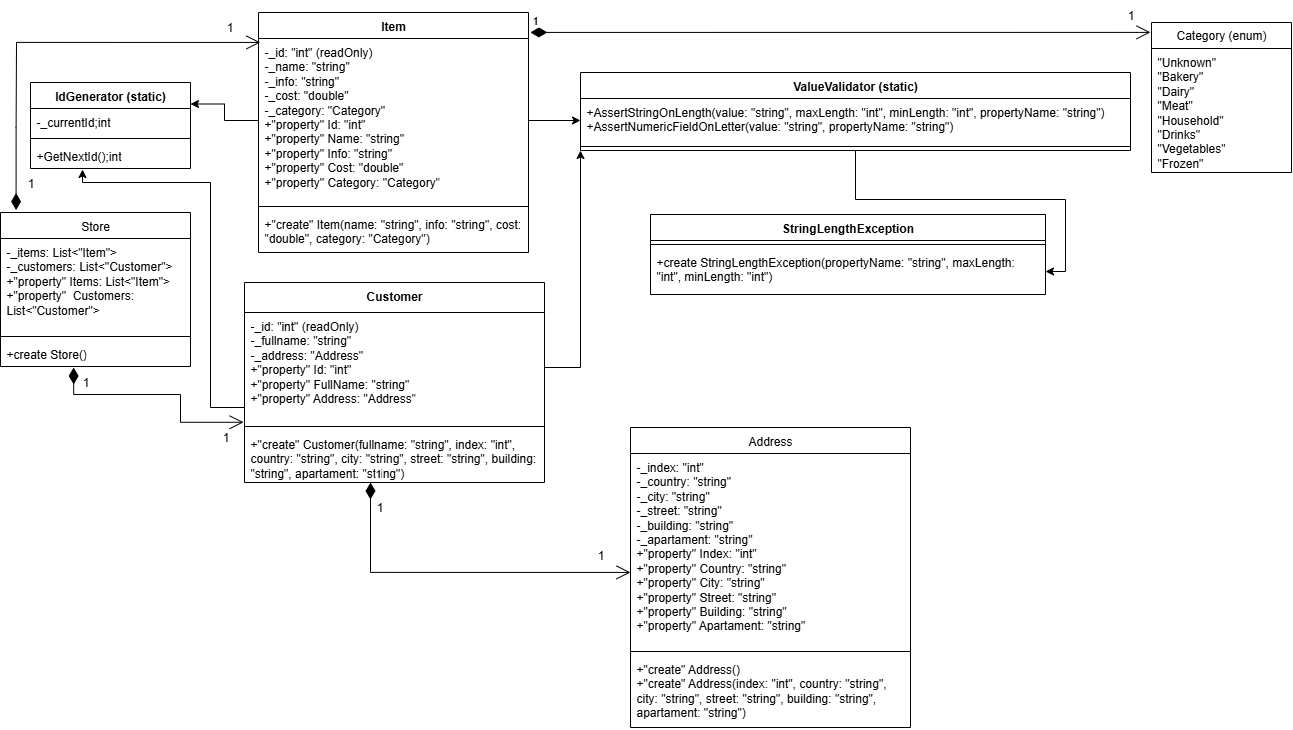

The diagram above was exported from draw.io. Its source (the exported page's mxGraphModel, read from the mxfile embedded in the PNG):
<mxGraphModel dx="1614" dy="885" grid="1" gridSize="10" guides="1" tooltips="1" connect="1" arrows="1" fold="1" page="1" pageScale="1" pageWidth="827" pageHeight="1169" math="0" shadow="0">
  <root>
    <mxCell id="0" />
    <mxCell id="1" parent="0" />
    <mxCell id="q4u_9nmuyYxZKLFUHkqG-37" value="" style="edgeStyle=orthogonalEdgeStyle;rounded=0;orthogonalLoop=1;jettySize=auto;html=1;" parent="1" source="q4u_9nmuyYxZKLFUHkqG-6" target="q4u_9nmuyYxZKLFUHkqG-26" edge="1">
      <mxGeometry relative="1" as="geometry" />
    </mxCell>
    <mxCell id="q4u_9nmuyYxZKLFUHkqG-6" value="ValueValidator (static)" style="swimlane;fontStyle=1;align=center;verticalAlign=top;childLayout=stackLayout;horizontal=1;startSize=26;horizontalStack=0;resizeParent=1;resizeParentMax=0;resizeLast=0;collapsible=1;marginBottom=0;whiteSpace=wrap;html=1;" parent="1" vertex="1">
      <mxGeometry x="600" y="80" width="550" height="78" as="geometry" />
    </mxCell>
    <mxCell id="q4u_9nmuyYxZKLFUHkqG-7" value="&lt;div&gt;+AssertStringOnLength(value: &quot;string&quot;, maxLength: &quot;int&quot;, minLength: &quot;int&quot;, propertyName: &quot;string&quot;)&lt;/div&gt;&lt;div&gt;+AssertNumericFieldOnLetter(value: &quot;string&quot;, propertyName: &quot;string&quot;)&lt;/div&gt;" style="text;strokeColor=none;fillColor=none;align=left;verticalAlign=top;spacingLeft=4;spacingRight=4;overflow=hidden;rotatable=0;points=[[0,0.5],[1,0.5]];portConstraint=eastwest;whiteSpace=wrap;html=1;" parent="q4u_9nmuyYxZKLFUHkqG-6" vertex="1">
      <mxGeometry y="26" width="550" height="44" as="geometry" />
    </mxCell>
    <mxCell id="q4u_9nmuyYxZKLFUHkqG-8" value="" style="line;strokeWidth=1;fillColor=none;align=left;verticalAlign=middle;spacingTop=-1;spacingLeft=3;spacingRight=3;rotatable=0;labelPosition=right;points=[];portConstraint=eastwest;strokeColor=inherit;" parent="q4u_9nmuyYxZKLFUHkqG-6" vertex="1">
      <mxGeometry y="70" width="550" height="8" as="geometry" />
    </mxCell>
    <mxCell id="q4u_9nmuyYxZKLFUHkqG-10" value="Item" style="swimlane;fontStyle=1;align=center;verticalAlign=top;childLayout=stackLayout;horizontal=1;startSize=26;horizontalStack=0;resizeParent=1;resizeParentMax=0;resizeLast=0;collapsible=1;marginBottom=0;whiteSpace=wrap;html=1;" parent="1" vertex="1">
      <mxGeometry x="278" y="20" width="270" height="240" as="geometry" />
    </mxCell>
    <mxCell id="q4u_9nmuyYxZKLFUHkqG-11" value="&lt;div&gt;&lt;div&gt;&lt;div&gt;-_id: &quot;int&quot; (readOnly)&lt;/div&gt;&lt;div&gt;-_name: &quot;string&quot;&lt;/div&gt;&lt;div&gt;-_info: &quot;string&quot;&lt;/div&gt;&lt;div&gt;-_cost: &quot;double&quot;&lt;/div&gt;&lt;div&gt;-_category: &quot;Category&quot;&lt;/div&gt;&lt;div&gt;+&quot;property&quot; Id: &quot;int&quot;&lt;/div&gt;&lt;div&gt;+&quot;property&quot; Name: &quot;string&quot;&lt;/div&gt;&lt;div&gt;+&quot;property&quot; Info: &quot;string&quot;&lt;/div&gt;&lt;div&gt;+&quot;property&quot; Cost: &quot;double&quot;&lt;/div&gt;&lt;div&gt;+&quot;property&quot; Category: &quot;Category&quot;&lt;/div&gt;&lt;/div&gt;&lt;/div&gt;" style="text;strokeColor=none;fillColor=none;align=left;verticalAlign=top;spacingLeft=4;spacingRight=4;overflow=hidden;rotatable=0;points=[[0,0.5],[1,0.5]];portConstraint=eastwest;whiteSpace=wrap;html=1;" parent="q4u_9nmuyYxZKLFUHkqG-10" vertex="1">
      <mxGeometry y="26" width="270" height="164" as="geometry" />
    </mxCell>
    <mxCell id="q4u_9nmuyYxZKLFUHkqG-12" value="" style="line;strokeWidth=1;fillColor=none;align=left;verticalAlign=middle;spacingTop=-1;spacingLeft=3;spacingRight=3;rotatable=0;labelPosition=right;points=[];portConstraint=eastwest;strokeColor=inherit;" parent="q4u_9nmuyYxZKLFUHkqG-10" vertex="1">
      <mxGeometry y="190" width="270" height="8" as="geometry" />
    </mxCell>
    <mxCell id="q4u_9nmuyYxZKLFUHkqG-13" value="+&quot;create&quot; Item(name: &quot;string&quot;, info: &quot;string&quot;, cost: &quot;double&quot;, category: &quot;Category&quot;)" style="text;strokeColor=none;fillColor=none;align=left;verticalAlign=top;spacingLeft=4;spacingRight=4;overflow=hidden;rotatable=0;points=[[0,0.5],[1,0.5]];portConstraint=eastwest;whiteSpace=wrap;html=1;" parent="q4u_9nmuyYxZKLFUHkqG-10" vertex="1">
      <mxGeometry y="198" width="270" height="42" as="geometry" />
    </mxCell>
    <mxCell id="q4u_9nmuyYxZKLFUHkqG-14" value="Customer" style="swimlane;fontStyle=1;align=center;verticalAlign=top;childLayout=stackLayout;horizontal=1;startSize=30;horizontalStack=0;resizeParent=1;resizeParentMax=0;resizeLast=0;collapsible=1;marginBottom=0;whiteSpace=wrap;html=1;" parent="1" vertex="1">
      <mxGeometry x="264" y="290" width="300" height="200" as="geometry" />
    </mxCell>
    <mxCell id="q4u_9nmuyYxZKLFUHkqG-15" value="&lt;div&gt;&lt;div&gt;&lt;div&gt;-_id: &quot;int&quot; (readOnly)&lt;/div&gt;&lt;div&gt;-_fullname: &quot;string&quot;&lt;/div&gt;&lt;div&gt;-_address: &quot;Address&quot;&lt;/div&gt;&lt;div&gt;+&quot;property&quot; Id: &quot;int&quot;&lt;/div&gt;&lt;div&gt;+&quot;property&quot; FullName: &quot;string&quot;&lt;/div&gt;&lt;div&gt;+&quot;property&quot; Address: &quot;Address&quot;&lt;/div&gt;&lt;/div&gt;&lt;/div&gt;" style="text;strokeColor=none;fillColor=none;align=left;verticalAlign=top;spacingLeft=4;spacingRight=4;overflow=hidden;rotatable=0;points=[[0,0.5],[1,0.5]];portConstraint=eastwest;whiteSpace=wrap;html=1;" parent="q4u_9nmuyYxZKLFUHkqG-14" vertex="1">
      <mxGeometry y="30" width="300" height="110" as="geometry" />
    </mxCell>
    <mxCell id="q4u_9nmuyYxZKLFUHkqG-16" value="" style="line;strokeWidth=1;fillColor=none;align=left;verticalAlign=middle;spacingTop=-1;spacingLeft=3;spacingRight=3;rotatable=0;labelPosition=right;points=[];portConstraint=eastwest;strokeColor=inherit;" parent="q4u_9nmuyYxZKLFUHkqG-14" vertex="1">
      <mxGeometry y="140" width="300" height="8" as="geometry" />
    </mxCell>
    <mxCell id="q4u_9nmuyYxZKLFUHkqG-17" value="+&quot;create&quot; Customer(fullname: &quot;string&quot;, index: &quot;int&quot;, country: &quot;string&quot;, city: &quot;string&quot;, street: &quot;string&quot;, building: &quot;string&quot;, apartament: &quot;string&quot;)" style="text;strokeColor=none;fillColor=none;align=left;verticalAlign=top;spacingLeft=4;spacingRight=4;overflow=hidden;rotatable=0;points=[[0,0.5],[1,0.5]];portConstraint=eastwest;whiteSpace=wrap;html=1;" parent="q4u_9nmuyYxZKLFUHkqG-14" vertex="1">
      <mxGeometry y="148" width="300" height="52" as="geometry" />
    </mxCell>
    <mxCell id="q4u_9nmuyYxZKLFUHkqG-19" value="IdGenerator (static)" style="swimlane;fontStyle=1;align=center;verticalAlign=top;childLayout=stackLayout;horizontal=1;startSize=26;horizontalStack=0;resizeParent=1;resizeParentMax=0;resizeLast=0;collapsible=1;marginBottom=0;whiteSpace=wrap;html=1;" parent="1" vertex="1">
      <mxGeometry x="50" y="90" width="160" height="86" as="geometry" />
    </mxCell>
    <mxCell id="q4u_9nmuyYxZKLFUHkqG-20" value="-_currentId;int" style="text;strokeColor=none;fillColor=none;align=left;verticalAlign=top;spacingLeft=4;spacingRight=4;overflow=hidden;rotatable=0;points=[[0,0.5],[1,0.5]];portConstraint=eastwest;whiteSpace=wrap;html=1;" parent="q4u_9nmuyYxZKLFUHkqG-19" vertex="1">
      <mxGeometry y="26" width="160" height="26" as="geometry" />
    </mxCell>
    <mxCell id="q4u_9nmuyYxZKLFUHkqG-21" value="" style="line;strokeWidth=1;fillColor=none;align=left;verticalAlign=middle;spacingTop=-1;spacingLeft=3;spacingRight=3;rotatable=0;labelPosition=right;points=[];portConstraint=eastwest;strokeColor=inherit;" parent="q4u_9nmuyYxZKLFUHkqG-19" vertex="1">
      <mxGeometry y="52" width="160" height="8" as="geometry" />
    </mxCell>
    <mxCell id="q4u_9nmuyYxZKLFUHkqG-22" value="+GetNextId();int" style="text;strokeColor=none;fillColor=none;align=left;verticalAlign=top;spacingLeft=4;spacingRight=4;overflow=hidden;rotatable=0;points=[[0,0.5],[1,0.5]];portConstraint=eastwest;whiteSpace=wrap;html=1;" parent="q4u_9nmuyYxZKLFUHkqG-19" vertex="1">
      <mxGeometry y="60" width="160" height="26" as="geometry" />
    </mxCell>
    <mxCell id="q4u_9nmuyYxZKLFUHkqG-23" value="StringLengthException" style="swimlane;fontStyle=1;align=center;verticalAlign=top;childLayout=stackLayout;horizontal=1;startSize=26;horizontalStack=0;resizeParent=1;resizeParentMax=0;resizeLast=0;collapsible=1;marginBottom=0;whiteSpace=wrap;html=1;" parent="1" vertex="1">
      <mxGeometry x="670" y="222" width="395" height="80" as="geometry" />
    </mxCell>
    <mxCell id="q4u_9nmuyYxZKLFUHkqG-25" value="" style="line;strokeWidth=1;fillColor=none;align=left;verticalAlign=middle;spacingTop=-1;spacingLeft=3;spacingRight=3;rotatable=0;labelPosition=right;points=[];portConstraint=eastwest;strokeColor=inherit;" parent="q4u_9nmuyYxZKLFUHkqG-23" vertex="1">
      <mxGeometry y="26" width="395" height="8" as="geometry" />
    </mxCell>
    <mxCell id="q4u_9nmuyYxZKLFUHkqG-26" value="+create StringLengthException(propertyName: &quot;string&quot;, maxLength: &quot;int&quot;, minLength: &quot;int&quot;)" style="text;strokeColor=none;fillColor=none;align=left;verticalAlign=top;spacingLeft=4;spacingRight=4;overflow=hidden;rotatable=0;points=[[0,0.5],[1,0.5]];portConstraint=eastwest;whiteSpace=wrap;html=1;" parent="q4u_9nmuyYxZKLFUHkqG-23" vertex="1">
      <mxGeometry y="34" width="395" height="46" as="geometry" />
    </mxCell>
    <mxCell id="q4u_9nmuyYxZKLFUHkqG-32" style="edgeStyle=orthogonalEdgeStyle;rounded=0;orthogonalLoop=1;jettySize=auto;html=1;exitX=0;exitY=0.5;exitDx=0;exitDy=0;entryX=1;entryY=0.25;entryDx=0;entryDy=0;" parent="1" source="q4u_9nmuyYxZKLFUHkqG-11" target="q4u_9nmuyYxZKLFUHkqG-19" edge="1">
      <mxGeometry relative="1" as="geometry" />
    </mxCell>
    <mxCell id="q4u_9nmuyYxZKLFUHkqG-34" value="" style="edgeStyle=orthogonalEdgeStyle;rounded=0;orthogonalLoop=1;jettySize=auto;html=1;" parent="1" source="q4u_9nmuyYxZKLFUHkqG-11" target="q4u_9nmuyYxZKLFUHkqG-7" edge="1">
      <mxGeometry relative="1" as="geometry" />
    </mxCell>
    <mxCell id="q4u_9nmuyYxZKLFUHkqG-36" style="edgeStyle=orthogonalEdgeStyle;rounded=0;orthogonalLoop=1;jettySize=auto;html=1;exitX=1;exitY=0.5;exitDx=0;exitDy=0;entryX=0;entryY=1;entryDx=0;entryDy=0;" parent="1" source="q4u_9nmuyYxZKLFUHkqG-15" target="q4u_9nmuyYxZKLFUHkqG-6" edge="1">
      <mxGeometry relative="1" as="geometry" />
    </mxCell>
    <mxCell id="q4u_9nmuyYxZKLFUHkqG-33" style="edgeStyle=orthogonalEdgeStyle;rounded=0;orthogonalLoop=1;jettySize=auto;html=1;entryX=0.325;entryY=1.038;entryDx=0;entryDy=0;entryPerimeter=0;" parent="1" source="q4u_9nmuyYxZKLFUHkqG-15" edge="1" target="q4u_9nmuyYxZKLFUHkqG-22">
      <mxGeometry relative="1" as="geometry">
        <mxPoint x="191" y="320" as="targetPoint" />
        <Array as="points">
          <mxPoint x="230" y="415" />
          <mxPoint x="230" y="190" />
          <mxPoint x="102" y="190" />
        </Array>
      </mxGeometry>
    </mxCell>
    <mxCell id="jYTMI29D7sT_DAuz4aM3-1" value="&lt;span style=&quot;font-weight: 400; text-align: left;&quot;&gt;Address&lt;/span&gt;" style="swimlane;fontStyle=1;align=center;verticalAlign=top;childLayout=stackLayout;horizontal=1;startSize=26;horizontalStack=0;resizeParent=1;resizeParentMax=0;resizeLast=0;collapsible=1;marginBottom=0;whiteSpace=wrap;html=1;" vertex="1" parent="1">
      <mxGeometry x="650" y="435" width="280" height="300" as="geometry" />
    </mxCell>
    <mxCell id="jYTMI29D7sT_DAuz4aM3-2" value="&lt;div&gt;-_index: &quot;int&quot;&lt;/div&gt;&lt;div&gt;-_country: &quot;string&quot;&lt;/div&gt;&lt;div&gt;-_city: &quot;string&quot;&lt;/div&gt;&lt;div&gt;-_street: &quot;string&quot;&lt;/div&gt;&lt;div&gt;-_building: &quot;string&quot;&lt;/div&gt;&lt;div&gt;-_apartament: &quot;string&quot;&lt;/div&gt;&lt;div&gt;+&quot;property&quot; Index: &quot;int&quot;&lt;/div&gt;&lt;div&gt;+&quot;property&quot; Country: &quot;string&quot;&lt;/div&gt;&lt;div&gt;+&quot;property&quot; City: &quot;string&quot;&lt;/div&gt;&lt;div&gt;+&quot;property&quot; Street: &quot;string&quot;&lt;/div&gt;&lt;div&gt;+&quot;property&quot; Building: &quot;string&quot;&lt;/div&gt;&lt;div&gt;+&quot;property&quot; Apartament: &quot;string&quot;&lt;/div&gt;" style="text;strokeColor=none;fillColor=none;align=left;verticalAlign=top;spacingLeft=4;spacingRight=4;overflow=hidden;rotatable=0;points=[[0,0.5],[1,0.5]];portConstraint=eastwest;whiteSpace=wrap;html=1;" vertex="1" parent="jYTMI29D7sT_DAuz4aM3-1">
      <mxGeometry y="26" width="280" height="194" as="geometry" />
    </mxCell>
    <mxCell id="jYTMI29D7sT_DAuz4aM3-3" value="" style="line;strokeWidth=1;fillColor=none;align=left;verticalAlign=middle;spacingTop=-1;spacingLeft=3;spacingRight=3;rotatable=0;labelPosition=right;points=[];portConstraint=eastwest;strokeColor=inherit;" vertex="1" parent="jYTMI29D7sT_DAuz4aM3-1">
      <mxGeometry y="220" width="280" height="8" as="geometry" />
    </mxCell>
    <mxCell id="jYTMI29D7sT_DAuz4aM3-4" value="&lt;div&gt;+&quot;create&quot; Address()&lt;/div&gt;&lt;div&gt;+&quot;create&quot; Address(index: &quot;int&quot;, country: &quot;string&quot;, city: &quot;string&quot;, street: &quot;string&quot;, building: &quot;string&quot;, apartament: &quot;string&quot;)&lt;/div&gt;" style="text;strokeColor=none;fillColor=none;align=left;verticalAlign=top;spacingLeft=4;spacingRight=4;overflow=hidden;rotatable=0;points=[[0,0.5],[1,0.5]];portConstraint=eastwest;whiteSpace=wrap;html=1;" vertex="1" parent="jYTMI29D7sT_DAuz4aM3-1">
      <mxGeometry y="228" width="280" height="72" as="geometry" />
    </mxCell>
    <mxCell id="jYTMI29D7sT_DAuz4aM3-7" value="1" style="endArrow=open;html=1;endSize=12;startArrow=diamondThin;startSize=14;startFill=1;edgeStyle=orthogonalEdgeStyle;align=left;verticalAlign=bottom;rounded=0;exitX=0.42;exitY=1;exitDx=0;exitDy=0;exitPerimeter=0;entryX=0;entryY=0.613;entryDx=0;entryDy=0;entryPerimeter=0;" edge="1" parent="1" source="q4u_9nmuyYxZKLFUHkqG-17" target="jYTMI29D7sT_DAuz4aM3-2">
      <mxGeometry x="-1" y="3" relative="1" as="geometry">
        <mxPoint x="390" y="520" as="sourcePoint" />
        <mxPoint x="570" y="580" as="targetPoint" />
        <Array as="points">
          <mxPoint x="390" y="580" />
        </Array>
      </mxGeometry>
    </mxCell>
    <mxCell id="jYTMI29D7sT_DAuz4aM3-12" value="1" style="text;html=1;align=center;verticalAlign=middle;resizable=0;points=[];autosize=1;strokeColor=none;fillColor=none;" vertex="1" parent="1">
      <mxGeometry x="384" y="500" width="30" height="30" as="geometry" />
    </mxCell>
    <mxCell id="jYTMI29D7sT_DAuz4aM3-13" value="1" style="text;html=1;align=center;verticalAlign=middle;resizable=0;points=[];autosize=1;strokeColor=none;fillColor=none;" vertex="1" parent="1">
      <mxGeometry x="605" y="548" width="30" height="30" as="geometry" />
    </mxCell>
    <mxCell id="jYTMI29D7sT_DAuz4aM3-14" value="&lt;span style=&quot;font-weight: 400; text-align: left;&quot;&gt;Store&lt;/span&gt;" style="swimlane;fontStyle=1;align=center;verticalAlign=top;childLayout=stackLayout;horizontal=1;startSize=26;horizontalStack=0;resizeParent=1;resizeParentMax=0;resizeLast=0;collapsible=1;marginBottom=0;whiteSpace=wrap;html=1;" vertex="1" parent="1">
      <mxGeometry x="20" y="220" width="190" height="154" as="geometry" />
    </mxCell>
    <mxCell id="jYTMI29D7sT_DAuz4aM3-15" value="&lt;div&gt;-_items: List&amp;lt;&quot;Item&quot;&amp;gt;&lt;/div&gt;&lt;div&gt;-_customers: List&amp;lt;&quot;Customer&quot;&amp;gt;&lt;/div&gt;&lt;div&gt;+&quot;property&quot; Items: List&amp;lt;&quot;Item&quot;&amp;gt;&lt;/div&gt;&lt;div&gt;+&quot;property&quot;&amp;nbsp; Customers: List&amp;lt;&quot;Customer&quot;&amp;gt;&lt;/div&gt;" style="text;strokeColor=none;fillColor=none;align=left;verticalAlign=top;spacingLeft=4;spacingRight=4;overflow=hidden;rotatable=0;points=[[0,0.5],[1,0.5]];portConstraint=eastwest;whiteSpace=wrap;html=1;" vertex="1" parent="jYTMI29D7sT_DAuz4aM3-14">
      <mxGeometry y="26" width="190" height="94" as="geometry" />
    </mxCell>
    <mxCell id="jYTMI29D7sT_DAuz4aM3-16" value="" style="line;strokeWidth=1;fillColor=none;align=left;verticalAlign=middle;spacingTop=-1;spacingLeft=3;spacingRight=3;rotatable=0;labelPosition=right;points=[];portConstraint=eastwest;strokeColor=inherit;" vertex="1" parent="jYTMI29D7sT_DAuz4aM3-14">
      <mxGeometry y="120" width="190" height="8" as="geometry" />
    </mxCell>
    <mxCell id="jYTMI29D7sT_DAuz4aM3-17" value="+create Store()" style="text;strokeColor=none;fillColor=none;align=left;verticalAlign=top;spacingLeft=4;spacingRight=4;overflow=hidden;rotatable=0;points=[[0,0.5],[1,0.5]];portConstraint=eastwest;whiteSpace=wrap;html=1;" vertex="1" parent="jYTMI29D7sT_DAuz4aM3-14">
      <mxGeometry y="128" width="190" height="26" as="geometry" />
    </mxCell>
    <mxCell id="jYTMI29D7sT_DAuz4aM3-24" value="" style="endArrow=open;html=1;endSize=12;startArrow=diamondThin;startSize=14;startFill=1;edgeStyle=orthogonalEdgeStyle;align=left;verticalAlign=bottom;rounded=0;exitX=0.385;exitY=1.038;exitDx=0;exitDy=0;exitPerimeter=0;entryX=-0.003;entryY=0.998;entryDx=0;entryDy=0;entryPerimeter=0;" edge="1" parent="1" source="jYTMI29D7sT_DAuz4aM3-17" target="q4u_9nmuyYxZKLFUHkqG-15">
      <mxGeometry x="-1" y="18" relative="1" as="geometry">
        <mxPoint x="100" y="430" as="sourcePoint" />
        <mxPoint x="260" y="430" as="targetPoint" />
        <Array as="points">
          <mxPoint x="93" y="402" />
          <mxPoint x="200" y="402" />
          <mxPoint x="200" y="430" />
        </Array>
        <mxPoint x="-1" y="-5" as="offset" />
      </mxGeometry>
    </mxCell>
    <mxCell id="jYTMI29D7sT_DAuz4aM3-25" value="1" style="text;html=1;align=center;verticalAlign=middle;resizable=0;points=[];autosize=1;strokeColor=none;fillColor=none;" vertex="1" parent="1">
      <mxGeometry x="90" y="375" width="30" height="30" as="geometry" />
    </mxCell>
    <mxCell id="jYTMI29D7sT_DAuz4aM3-26" value="1" style="text;html=1;align=center;verticalAlign=middle;resizable=0;points=[];autosize=1;strokeColor=none;fillColor=none;" vertex="1" parent="1">
      <mxGeometry x="230" y="430" width="30" height="30" as="geometry" />
    </mxCell>
    <mxCell id="jYTMI29D7sT_DAuz4aM3-29" value="" style="endArrow=open;html=1;endSize=12;startArrow=diamondThin;startSize=14;startFill=1;edgeStyle=orthogonalEdgeStyle;align=left;verticalAlign=bottom;rounded=0;exitX=0.082;exitY=-0.016;exitDx=0;exitDy=0;exitPerimeter=0;entryX=0.007;entryY=0.024;entryDx=0;entryDy=0;entryPerimeter=0;" edge="1" parent="1" source="jYTMI29D7sT_DAuz4aM3-14" target="q4u_9nmuyYxZKLFUHkqG-11">
      <mxGeometry x="-1" y="3" relative="1" as="geometry">
        <mxPoint x="20" y="190" as="sourcePoint" />
        <mxPoint x="40" y="50" as="targetPoint" />
        <Array as="points">
          <mxPoint x="36" y="135" />
          <mxPoint x="36" y="50" />
        </Array>
      </mxGeometry>
    </mxCell>
    <mxCell id="jYTMI29D7sT_DAuz4aM3-30" value="1" style="text;html=1;align=center;verticalAlign=middle;resizable=0;points=[];autosize=1;strokeColor=none;fillColor=none;" vertex="1" parent="1">
      <mxGeometry x="35" y="176" width="30" height="30" as="geometry" />
    </mxCell>
    <mxCell id="jYTMI29D7sT_DAuz4aM3-31" value="1" style="text;html=1;align=center;verticalAlign=middle;resizable=0;points=[];autosize=1;strokeColor=none;fillColor=none;" vertex="1" parent="1">
      <mxGeometry x="234" y="20" width="30" height="30" as="geometry" />
    </mxCell>
    <mxCell id="jYTMI29D7sT_DAuz4aM3-33" value="Category (enum)" style="swimlane;fontStyle=0;childLayout=stackLayout;horizontal=1;startSize=26;fillColor=none;horizontalStack=0;resizeParent=1;resizeParentMax=0;resizeLast=0;collapsible=1;marginBottom=0;whiteSpace=wrap;html=1;" vertex="1" parent="1">
      <mxGeometry x="1171" y="30" width="140" height="150" as="geometry" />
    </mxCell>
    <mxCell id="jYTMI29D7sT_DAuz4aM3-34" value="&lt;div&gt;&quot;Unknown&quot;&lt;/div&gt;&lt;div&gt;&quot;Bakery&quot;&lt;/div&gt;&lt;div&gt;&quot;Dairy&quot;&lt;/div&gt;&lt;div&gt;&quot;Meat&quot;&lt;/div&gt;&lt;div&gt;&quot;Household&quot;&lt;/div&gt;&lt;div&gt;&quot;Drinks&quot;&lt;/div&gt;&lt;div&gt;&quot;Vegetables&quot;&lt;/div&gt;&lt;div&gt;&quot;Frozen&quot;&lt;/div&gt;" style="text;strokeColor=none;fillColor=none;align=left;verticalAlign=top;spacingLeft=4;spacingRight=4;overflow=hidden;rotatable=0;points=[[0,0.5],[1,0.5]];portConstraint=eastwest;whiteSpace=wrap;html=1;" vertex="1" parent="jYTMI29D7sT_DAuz4aM3-33">
      <mxGeometry y="26" width="140" height="124" as="geometry" />
    </mxCell>
    <mxCell id="jYTMI29D7sT_DAuz4aM3-38" value="1" style="endArrow=open;html=1;endSize=12;startArrow=diamondThin;startSize=14;startFill=1;edgeStyle=orthogonalEdgeStyle;align=left;verticalAlign=bottom;rounded=0;exitX=1.007;exitY=0.083;exitDx=0;exitDy=0;exitPerimeter=0;entryX=-0.007;entryY=0.066;entryDx=0;entryDy=0;entryPerimeter=0;" edge="1" parent="1" source="q4u_9nmuyYxZKLFUHkqG-10" target="jYTMI29D7sT_DAuz4aM3-33">
      <mxGeometry x="-1" y="3" relative="1" as="geometry">
        <mxPoint x="810" y="20" as="sourcePoint" />
        <mxPoint x="970" y="20" as="targetPoint" />
      </mxGeometry>
    </mxCell>
    <mxCell id="jYTMI29D7sT_DAuz4aM3-39" value="1" style="text;html=1;align=center;verticalAlign=middle;resizable=0;points=[];autosize=1;strokeColor=none;fillColor=none;" vertex="1" parent="1">
      <mxGeometry x="1135" y="8" width="30" height="30" as="geometry" />
    </mxCell>
  </root>
</mxGraphModel>